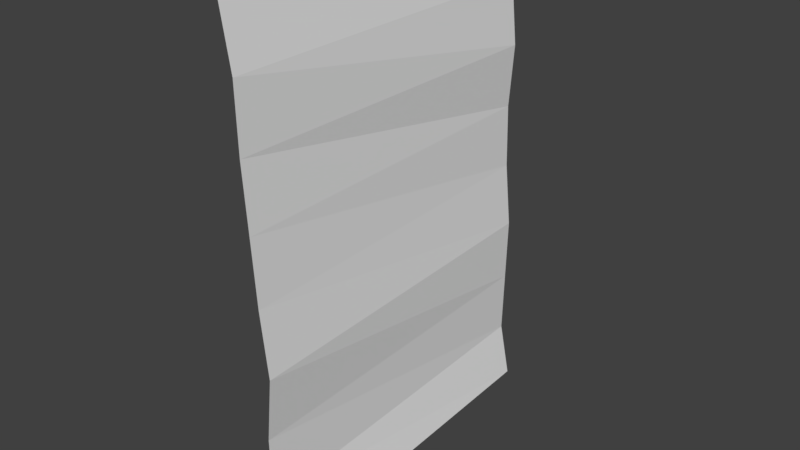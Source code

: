 # Source: Poster.blend  (saved by Blender 2.78.0; exported with 4.5.12 LTS)
import bpy
from mathutils import Matrix  # noqa: F401  (used for matrix-valued properties, if any)

bpy.ops.wm.read_factory_settings(use_empty=True)
scene = bpy.context.scene
scene.name = 'Scene'

# ---- collections
col_collection_1 = bpy.data.collections.new('Collection 1'); scene.collection.children.link(col_collection_1)

# ---- world
world_world = bpy.data.worlds.new('World'); scene.world = world_world
world_world.color = (0.05088, 0.05088, 0.05088)
world_world.use_sun_shadow = False
world_world.sun_shadow_jitter_overblur = 0.0
world_world.cycles.sampling_method = 'MANUAL'

# ---- meshes
me_plane = bpy.data.meshes.new('Plane')
me_plane.from_pydata([(-1.0, -1.0, -0.01936), (0.9631, -1.0, 0.1292), (-1.0, 1.0, -0.01936), (0.9631, 1.0, 0.07998), (-0.75, -1.0, 0.02462), (-0.5, -1.0, 0.03058), (-0.25, -1.0, 0.04922), (5.11e-09, -1.0, 0.06768), (0.25, -1.0, 0.09844), (0.5, -1.0, 0.07383), (0.75, -1.0, 0.07999), (0.75, 1.0, 0.03692), (0.5, 1.0, 0.04307), (0.25, 1.0, 0.04922), (1.858e-09, 1.0, 0.02462), (-0.25, 1.0, 0.01846), (-0.5, 1.0, 0.03692), (-0.75, 1.0, 0.01231)], [], [(10, 1, 3, 11), (0, 4, 17, 2), (4, 5, 16, 17), (5, 6, 15, 16), (6, 7, 14, 15), (7, 8, 13, 14), (8, 9, 12, 13), (9, 10, 11, 12)])
_uv = me_plane.uv_layers.new(name='UVMap')
_uv.uv.foreach_set('vector', [0.01661, 0.118, 0.01626, 0.009502, 0.9837, 0.0117, 0.9839, 0.1195, 0.01631, 0.99, 0.01629, 0.8641, 0.9834, 0.865, 0.9834, 0.99, 0.01629, 0.8641, 0.01634, 0.7401, 0.9835, 0.7404, 0.9834, 0.865, 0.01634, 0.7401, 0.01641, 0.6158, 0.9836, 0.6161, 0.9835, 0.7404, 0.01641, 0.6158, 0.0163, 0.4915, 0.9836, 0.4921, 0.9836, 0.6161, 0.0163, 0.4915, 0.01606, 0.3665, 0.9835, 0.3675, 0.9836, 0.4921, 0.01606, 0.3665, 0.01647, 0.242, 0.9837, 0.2435, 0.9835, 0.3675, 0.01647, 0.242, 0.01661, 0.118, 0.9839, 0.1195, 0.9837, 0.2435])
me_plane.use_remesh_preserve_volume = False
me_plane.use_remesh_preserve_attributes = False
me_plane.use_mirror_vertex_groups = False
me_plane.update()

# ---- objects
ob_plane = bpy.data.objects.new('Plane', me_plane)

# ---- transforms, parenting, visibility, modifiers, constraints
ob_plane.location = (0.0, 0.0, 0.0)
ob_plane.rotation_euler = (-0.0, 1.571, 0.0)
ob_plane.scale = (1.0, 0.7, 1.0)
ob_plane.lineart.crease_threshold = 0.0

# ---- collection membership
col_collection_1.objects.link(ob_plane)

# ---- scene / render settings (as saved in the file)
scene.frame_start = 1; scene.frame_end = 250; scene.frame_set(1)
scene.render.engine = 'BLENDER_EEVEE_NEXT'
scene.render.resolution_percentage = 50
scene.render.dither_intensity = 0.0
scene.cycles.use_denoising = False
scene.cycles.samples = 128
scene.cycles.sampling_pattern = 'TABULATED_SOBOL'
scene.cycles.light_sampling_threshold = 0.0
scene.cycles.use_adaptive_sampling = False
scene.cycles.use_light_tree = False
scene.cycles.blur_glossy = 0.0
scene.cycles.sample_clamp_indirect = 0.0
scene.view_settings.view_transform = 'Standard'
bpy.context.view_layer.update()

# ---- added for rendering (the .blend has no active camera and no usable light): camera, sun
cam_auto = bpy.data.cameras.new('AutoCamera')
cam_auto.lens = 50.0
cam_auto.sensor_width = 36.0
cam_auto.clip_end = 1000.0
ob_auto_camera = bpy.data.objects.new('AutoCamera', cam_auto)
scene.collection.objects.link(ob_auto_camera)
ob_auto_camera.location = (2.29002, -2.68212, 1.80654)
ob_auto_camera.rotation_euler = (1.09748, -7.21219e-08, 0.694738)
scene.camera = ob_auto_camera
light_auto_sun = bpy.data.lights.new('AutoSun', 'SUN')
light_auto_sun.energy = 3.0
light_auto_sun.angle = 0.0523599
ob_auto_sun = bpy.data.objects.new('AutoSun', light_auto_sun)
scene.collection.objects.link(ob_auto_sun)
ob_auto_sun.rotation_euler = (0.872665, 0.174533, 0.523599)
bpy.context.view_layer.update()
